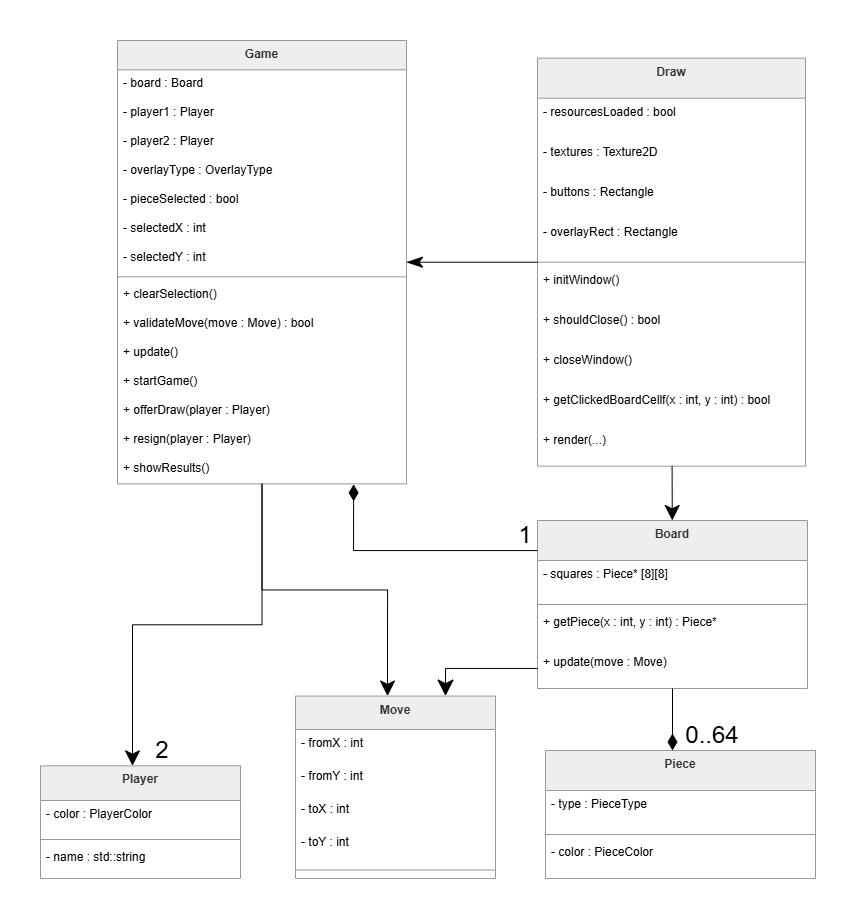

The diagram above was exported from draw.io. Its source (the exported page's mxGraphModel, read from the mxfile embedded in the PNG):
<mxGraphModel dx="2514" dy="921" grid="1" gridSize="10" guides="1" tooltips="1" connect="1" arrows="1" fold="1" page="1" pageScale="1" pageWidth="850" pageHeight="1100" math="0" shadow="0">
  <root>
    <mxCell id="0" />
    <mxCell id="1" parent="0" />
    <mxCell id="3sajSe_7on0tk5VpbGPd-1" parent="1" style="swimlane;fontStyle=1;align=center;verticalAlign=top;childLayout=stackLayout;horizontal=1;startSize=29.333333333333332;horizontalStack=0;resizeParent=1;resizeParentMax=0;resizeLast=0;collapsible=0;marginBottom=0;fillColor=light-dark(#eeeeee,#1f2020);strokeColor=light-dark(#999999,#cccccc);fontColor=light-dark(#333333,#cccccc);" value="Game" vertex="1">
      <mxGeometry height="443.3333333333333" width="289" x="-735" y="120" as="geometry" />
    </mxCell>
    <mxCell id="3sajSe_7on0tk5VpbGPd-2" parent="3sajSe_7on0tk5VpbGPd-1" style="text;strokeColor=none;fillColor=none;align=left;verticalAlign=top;spacingLeft=4;spacingRight=4;overflow=hidden;rotatable=0;points=[[0,0.5],[1,0.5]];portConstraint=eastwest;" value="- board : Board" vertex="1">
      <mxGeometry height="29" width="289" y="29.333333333333332" as="geometry" />
    </mxCell>
    <mxCell id="w784dHerPFDMyJjzwSmU-2" parent="3sajSe_7on0tk5VpbGPd-1" style="text;strokeColor=none;fillColor=none;align=left;verticalAlign=top;spacingLeft=4;spacingRight=4;overflow=hidden;rotatable=0;points=[[0,0.5],[1,0.5]];portConstraint=eastwest;" value="- player1 : Player" vertex="1">
      <mxGeometry height="29" width="289" y="58.33333333333333" as="geometry" />
    </mxCell>
    <mxCell id="w784dHerPFDMyJjzwSmU-3" parent="3sajSe_7on0tk5VpbGPd-1" style="text;strokeColor=none;fillColor=none;align=left;verticalAlign=top;spacingLeft=4;spacingRight=4;overflow=hidden;rotatable=0;points=[[0,0.5],[1,0.5]];portConstraint=eastwest;" value="- player2 : Player" vertex="1">
      <mxGeometry height="29" width="289" y="87.33333333333333" as="geometry" />
    </mxCell>
    <mxCell id="w784dHerPFDMyJjzwSmU-4" parent="3sajSe_7on0tk5VpbGPd-1" style="text;strokeColor=none;fillColor=none;align=left;verticalAlign=top;spacingLeft=4;spacingRight=4;overflow=hidden;rotatable=0;points=[[0,0.5],[1,0.5]];portConstraint=eastwest;" value="- overlayType : OverlayType" vertex="1">
      <mxGeometry height="29" width="289" y="116.33333333333333" as="geometry" />
    </mxCell>
    <mxCell id="w784dHerPFDMyJjzwSmU-12" parent="3sajSe_7on0tk5VpbGPd-1" style="text;strokeColor=none;fillColor=none;align=left;verticalAlign=top;spacingLeft=4;spacingRight=4;overflow=hidden;rotatable=0;points=[[0,0.5],[1,0.5]];portConstraint=eastwest;" value="- pieceSelected : bool" vertex="1">
      <mxGeometry height="29" width="289" y="145.33333333333331" as="geometry" />
    </mxCell>
    <mxCell id="w784dHerPFDMyJjzwSmU-13" parent="3sajSe_7on0tk5VpbGPd-1" style="text;strokeColor=none;fillColor=none;align=left;verticalAlign=top;spacingLeft=4;spacingRight=4;overflow=hidden;rotatable=0;points=[[0,0.5],[1,0.5]];portConstraint=eastwest;" value="- selectedX : int" vertex="1">
      <mxGeometry height="29" width="289" y="174.33333333333331" as="geometry" />
    </mxCell>
    <mxCell id="w784dHerPFDMyJjzwSmU-14" parent="3sajSe_7on0tk5VpbGPd-1" style="text;strokeColor=none;fillColor=none;align=left;verticalAlign=top;spacingLeft=4;spacingRight=4;overflow=hidden;rotatable=0;points=[[0,0.5],[1,0.5]];portConstraint=eastwest;" value="- selectedY : int" vertex="1">
      <mxGeometry height="29" width="289" y="203.33333333333331" as="geometry" />
    </mxCell>
    <mxCell id="3sajSe_7on0tk5VpbGPd-6" parent="3sajSe_7on0tk5VpbGPd-1" style="line;strokeWidth=1;fillColor=none;align=left;verticalAlign=middle;spacingTop=-1;spacingLeft=3;spacingRight=3;rotatable=0;labelPosition=right;points=[];portConstraint=eastwest;strokeColor=inherit;" vertex="1">
      <mxGeometry height="8" width="289" y="232.33333333333331" as="geometry" />
    </mxCell>
    <mxCell id="3sajSe_7on0tk5VpbGPd-7" parent="3sajSe_7on0tk5VpbGPd-1" style="text;strokeColor=none;fillColor=none;align=left;verticalAlign=top;spacingLeft=4;spacingRight=4;overflow=hidden;rotatable=0;points=[[0,0.5],[1,0.5]];portConstraint=eastwest;" value="+ clearSelection()" vertex="1">
      <mxGeometry height="29" width="289" y="240.33333333333331" as="geometry" />
    </mxCell>
    <mxCell id="w784dHerPFDMyJjzwSmU-15" parent="3sajSe_7on0tk5VpbGPd-1" style="text;strokeColor=none;fillColor=none;align=left;verticalAlign=top;spacingLeft=4;spacingRight=4;overflow=hidden;rotatable=0;points=[[0,0.5],[1,0.5]];portConstraint=eastwest;" value="+ validateMove(move : Move) : bool" vertex="1">
      <mxGeometry height="29" width="289" y="269.3333333333333" as="geometry" />
    </mxCell>
    <mxCell id="w784dHerPFDMyJjzwSmU-16" parent="3sajSe_7on0tk5VpbGPd-1" style="text;strokeColor=none;fillColor=none;align=left;verticalAlign=top;spacingLeft=4;spacingRight=4;overflow=hidden;rotatable=0;points=[[0,0.5],[1,0.5]];portConstraint=eastwest;" value="+ update()" vertex="1">
      <mxGeometry height="29" width="289" y="298.3333333333333" as="geometry" />
    </mxCell>
    <mxCell id="w784dHerPFDMyJjzwSmU-17" parent="3sajSe_7on0tk5VpbGPd-1" style="text;strokeColor=none;fillColor=none;align=left;verticalAlign=top;spacingLeft=4;spacingRight=4;overflow=hidden;rotatable=0;points=[[0,0.5],[1,0.5]];portConstraint=eastwest;" value="+ startGame()" vertex="1">
      <mxGeometry height="29" width="289" y="327.3333333333333" as="geometry" />
    </mxCell>
    <mxCell id="w784dHerPFDMyJjzwSmU-19" parent="3sajSe_7on0tk5VpbGPd-1" style="text;strokeColor=none;fillColor=none;align=left;verticalAlign=top;spacingLeft=4;spacingRight=4;overflow=hidden;rotatable=0;points=[[0,0.5],[1,0.5]];portConstraint=eastwest;" value="+ offerDraw(player : Player)" vertex="1">
      <mxGeometry height="29" width="289" y="356.3333333333333" as="geometry" />
    </mxCell>
    <mxCell id="w784dHerPFDMyJjzwSmU-18" parent="3sajSe_7on0tk5VpbGPd-1" style="text;strokeColor=none;fillColor=none;align=left;verticalAlign=top;spacingLeft=4;spacingRight=4;overflow=hidden;rotatable=0;points=[[0,0.5],[1,0.5]];portConstraint=eastwest;" value="+ resign(player : Player)" vertex="1">
      <mxGeometry height="29" width="289" y="385.3333333333333" as="geometry" />
    </mxCell>
    <mxCell id="w784dHerPFDMyJjzwSmU-20" parent="3sajSe_7on0tk5VpbGPd-1" style="text;strokeColor=none;fillColor=none;align=left;verticalAlign=top;spacingLeft=4;spacingRight=4;overflow=hidden;rotatable=0;points=[[0,0.5],[1,0.5]];portConstraint=eastwest;" value="+ showResults()" vertex="1">
      <mxGeometry height="29" width="289" y="414.3333333333333" as="geometry" />
    </mxCell>
    <mxCell id="3sajSe_7on0tk5VpbGPd-14" parent="1" style="swimlane;fontStyle=1;align=center;verticalAlign=top;childLayout=stackLayout;horizontal=1;startSize=34.666666666666664;horizontalStack=0;resizeParent=1;resizeParentMax=0;resizeLast=0;collapsible=0;marginBottom=0;fillColor=light-dark(#eeeeee,#1f2020);strokeColor=light-dark(#999999,#cccccc);fontColor=light-dark(#333333,#cccccc);" value="Player" vertex="1">
      <mxGeometry height="112.66666666666666" width="200" x="-812" y="845.33" as="geometry" />
    </mxCell>
    <mxCell id="w784dHerPFDMyJjzwSmU-22" parent="3sajSe_7on0tk5VpbGPd-14" style="text;strokeColor=none;fillColor=none;align=left;verticalAlign=top;spacingLeft=4;spacingRight=4;overflow=hidden;rotatable=0;points=[[0,0.5],[1,0.5]];portConstraint=eastwest;" value="- color : PlayerColor" vertex="1">
      <mxGeometry height="35" width="200" y="34.666666666666664" as="geometry" />
    </mxCell>
    <mxCell id="3sajSe_7on0tk5VpbGPd-17" parent="3sajSe_7on0tk5VpbGPd-14" style="line;strokeWidth=1;fillColor=none;align=left;verticalAlign=middle;spacingTop=-1;spacingLeft=3;spacingRight=3;rotatable=0;labelPosition=right;points=[];portConstraint=eastwest;strokeColor=inherit;" vertex="1">
      <mxGeometry height="8" width="200" y="69.66666666666666" as="geometry" />
    </mxCell>
    <mxCell id="3sajSe_7on0tk5VpbGPd-15" parent="3sajSe_7on0tk5VpbGPd-14" style="text;strokeColor=none;fillColor=none;align=left;verticalAlign=top;spacingLeft=4;spacingRight=4;overflow=hidden;rotatable=0;points=[[0,0.5],[1,0.5]];portConstraint=eastwest;" value="- name : std::string" vertex="1">
      <mxGeometry height="35" width="200" y="77.66666666666666" as="geometry" />
    </mxCell>
    <mxCell id="3sajSe_7on0tk5VpbGPd-21" parent="1" style="swimlane;fontStyle=1;align=center;verticalAlign=top;childLayout=stackLayout;horizontal=1;startSize=40;horizontalStack=0;resizeParent=1;resizeParentMax=0;resizeLast=0;collapsible=0;marginBottom=0;fillColor=light-dark(#eeeeee,#1f2020);strokeColor=light-dark(#999999,#cccccc);fontColor=light-dark(#333333,#cccccc);" value="Board" vertex="1">
      <mxGeometry height="168" width="270" x="-315" y="600" as="geometry" />
    </mxCell>
    <mxCell id="3sajSe_7on0tk5VpbGPd-22" parent="3sajSe_7on0tk5VpbGPd-21" style="text;strokeColor=none;fillColor=none;align=left;verticalAlign=top;spacingLeft=4;spacingRight=4;overflow=hidden;rotatable=0;points=[[0,0.5],[1,0.5]];portConstraint=eastwest;" value="- squares : Piece* [8][8]" vertex="1">
      <mxGeometry height="40" width="270" y="40" as="geometry" />
    </mxCell>
    <mxCell id="3sajSe_7on0tk5VpbGPd-23" parent="3sajSe_7on0tk5VpbGPd-21" style="line;strokeWidth=1;fillColor=none;align=left;verticalAlign=middle;spacingTop=-1;spacingLeft=3;spacingRight=3;rotatable=0;labelPosition=right;points=[];portConstraint=eastwest;strokeColor=inherit;" vertex="1">
      <mxGeometry height="8" width="270" y="80" as="geometry" />
    </mxCell>
    <mxCell id="3sajSe_7on0tk5VpbGPd-24" parent="3sajSe_7on0tk5VpbGPd-21" style="text;strokeColor=none;fillColor=none;align=left;verticalAlign=top;spacingLeft=4;spacingRight=4;overflow=hidden;rotatable=0;points=[[0,0.5],[1,0.5]];portConstraint=eastwest;" value="+ getPiece(x : int, y : int) : Piece*" vertex="1">
      <mxGeometry height="40" width="270" y="88" as="geometry" />
    </mxCell>
    <mxCell id="w784dHerPFDMyJjzwSmU-21" parent="3sajSe_7on0tk5VpbGPd-21" style="text;strokeColor=none;fillColor=none;align=left;verticalAlign=top;spacingLeft=4;spacingRight=4;overflow=hidden;rotatable=0;points=[[0,0.5],[1,0.5]];portConstraint=eastwest;" value="+ update(move : Move)" vertex="1">
      <mxGeometry height="40" width="270" y="128" as="geometry" />
    </mxCell>
    <mxCell id="3sajSe_7on0tk5VpbGPd-26" parent="1" style="swimlane;fontStyle=1;align=center;verticalAlign=top;childLayout=stackLayout;horizontal=1;startSize=40;horizontalStack=0;resizeParent=1;resizeParentMax=0;resizeLast=0;collapsible=0;marginBottom=0;fillColor=light-dark(#eeeeee,#1f2020);strokeColor=light-dark(#999999,#cccccc);fontColor=light-dark(#333333,#cccccc);" value="Piece" vertex="1">
      <mxGeometry height="128" width="270" x="-307" y="830" as="geometry" />
    </mxCell>
    <mxCell id="w784dHerPFDMyJjzwSmU-26" parent="3sajSe_7on0tk5VpbGPd-26" style="text;strokeColor=none;fillColor=none;align=left;verticalAlign=top;spacingLeft=4;spacingRight=4;overflow=hidden;rotatable=0;points=[[0,0.5],[1,0.5]];portConstraint=eastwest;" value="- type : PieceType" vertex="1">
      <mxGeometry height="40" width="270" y="40" as="geometry" />
    </mxCell>
    <mxCell id="3sajSe_7on0tk5VpbGPd-29" parent="3sajSe_7on0tk5VpbGPd-26" style="line;strokeWidth=1;fillColor=none;align=left;verticalAlign=middle;spacingTop=-1;spacingLeft=3;spacingRight=3;rotatable=0;labelPosition=right;points=[];portConstraint=eastwest;strokeColor=inherit;" vertex="1">
      <mxGeometry height="8" width="270" y="80" as="geometry" />
    </mxCell>
    <mxCell id="3sajSe_7on0tk5VpbGPd-27" parent="3sajSe_7on0tk5VpbGPd-26" style="text;strokeColor=none;fillColor=none;align=left;verticalAlign=top;spacingLeft=4;spacingRight=4;overflow=hidden;rotatable=0;points=[[0,0.5],[1,0.5]];portConstraint=eastwest;" value="- color : PieceColor" vertex="1">
      <mxGeometry height="40" width="270" y="88" as="geometry" />
    </mxCell>
    <mxCell id="3sajSe_7on0tk5VpbGPd-31" parent="1" style="swimlane;fontStyle=1;align=center;verticalAlign=top;childLayout=stackLayout;horizontal=1;startSize=33.45454545454545;horizontalStack=0;resizeParent=1;resizeParentMax=0;resizeLast=0;collapsible=0;marginBottom=0;fillColor=light-dark(#eeeeee,#1f2020);strokeColor=light-dark(#999999,#cccccc);fontColor=light-dark(#333333,#cccccc);" value="Move" vertex="1">
      <mxGeometry height="182.45454545454544" width="200" x="-557" y="775.5500000000001" as="geometry" />
    </mxCell>
    <mxCell id="3sajSe_7on0tk5VpbGPd-32" parent="3sajSe_7on0tk5VpbGPd-31" style="text;strokeColor=none;fillColor=none;align=left;verticalAlign=top;spacingLeft=4;spacingRight=4;overflow=hidden;rotatable=0;points=[[0,0.5],[1,0.5]];portConstraint=eastwest;" value="- fromX : int" vertex="1">
      <mxGeometry height="33" width="200" y="33.45454545454545" as="geometry" />
    </mxCell>
    <mxCell id="w784dHerPFDMyJjzwSmU-23" parent="3sajSe_7on0tk5VpbGPd-31" style="text;strokeColor=none;fillColor=none;align=left;verticalAlign=top;spacingLeft=4;spacingRight=4;overflow=hidden;rotatable=0;points=[[0,0.5],[1,0.5]];portConstraint=eastwest;" value="- fromY : int" vertex="1">
      <mxGeometry height="33" width="200" y="66.45454545454545" as="geometry" />
    </mxCell>
    <mxCell id="w784dHerPFDMyJjzwSmU-24" parent="3sajSe_7on0tk5VpbGPd-31" style="text;strokeColor=none;fillColor=none;align=left;verticalAlign=top;spacingLeft=4;spacingRight=4;overflow=hidden;rotatable=0;points=[[0,0.5],[1,0.5]];portConstraint=eastwest;" value="- toX : int" vertex="1">
      <mxGeometry height="33" width="200" y="99.45454545454545" as="geometry" />
    </mxCell>
    <mxCell id="w784dHerPFDMyJjzwSmU-25" parent="3sajSe_7on0tk5VpbGPd-31" style="text;strokeColor=none;fillColor=none;align=left;verticalAlign=top;spacingLeft=4;spacingRight=4;overflow=hidden;rotatable=0;points=[[0,0.5],[1,0.5]];portConstraint=eastwest;" value="- toY : int" vertex="1">
      <mxGeometry height="33" width="200" y="132.45454545454544" as="geometry" />
    </mxCell>
    <mxCell id="3sajSe_7on0tk5VpbGPd-36" parent="3sajSe_7on0tk5VpbGPd-31" style="line;strokeWidth=1;fillColor=none;align=left;verticalAlign=middle;spacingTop=-1;spacingLeft=3;spacingRight=3;rotatable=0;labelPosition=right;points=[];portConstraint=eastwest;strokeColor=inherit;" vertex="1">
      <mxGeometry height="17" width="200" y="165.45454545454544" as="geometry" />
    </mxCell>
    <mxCell id="w784dHerPFDMyJjzwSmU-27" parent="1" style="swimlane;fontStyle=1;align=center;verticalAlign=top;childLayout=stackLayout;horizontal=1;startSize=40;horizontalStack=0;resizeParent=1;resizeParentMax=0;resizeLast=0;collapsible=0;marginBottom=0;fillColor=light-dark(#eeeeee,#1f2020);strokeColor=light-dark(#999999,#cccccc);fontColor=light-dark(#333333,#cccccc);" value="Draw" vertex="1">
      <mxGeometry height="408" width="268" x="-315" y="137.67000000000002" as="geometry" />
    </mxCell>
    <mxCell id="w784dHerPFDMyJjzwSmU-28" parent="w784dHerPFDMyJjzwSmU-27" style="text;strokeColor=none;fillColor=none;align=left;verticalAlign=top;spacingLeft=4;spacingRight=4;overflow=hidden;rotatable=0;points=[[0,0.5],[1,0.5]];portConstraint=eastwest;" value="- resourcesLoaded : bool" vertex="1">
      <mxGeometry height="40" width="268" y="40" as="geometry" />
    </mxCell>
    <mxCell id="w784dHerPFDMyJjzwSmU-32" parent="w784dHerPFDMyJjzwSmU-27" style="text;strokeColor=none;fillColor=none;align=left;verticalAlign=top;spacingLeft=4;spacingRight=4;overflow=hidden;rotatable=0;points=[[0,0.5],[1,0.5]];portConstraint=eastwest;" value="- textures : Texture2D" vertex="1">
      <mxGeometry height="40" width="268" y="80" as="geometry" />
    </mxCell>
    <mxCell id="w784dHerPFDMyJjzwSmU-33" parent="w784dHerPFDMyJjzwSmU-27" style="text;strokeColor=none;fillColor=none;align=left;verticalAlign=top;spacingLeft=4;spacingRight=4;overflow=hidden;rotatable=0;points=[[0,0.5],[1,0.5]];portConstraint=eastwest;" value="- buttons : Rectangle" vertex="1">
      <mxGeometry height="40" width="268" y="120" as="geometry" />
    </mxCell>
    <mxCell id="w784dHerPFDMyJjzwSmU-34" parent="w784dHerPFDMyJjzwSmU-27" style="text;strokeColor=none;fillColor=none;align=left;verticalAlign=top;spacingLeft=4;spacingRight=4;overflow=hidden;rotatable=0;points=[[0,0.5],[1,0.5]];portConstraint=eastwest;" value="- overlayRect : Rectangle" vertex="1">
      <mxGeometry height="40" width="268" y="160" as="geometry" />
    </mxCell>
    <mxCell id="w784dHerPFDMyJjzwSmU-29" parent="w784dHerPFDMyJjzwSmU-27" style="line;strokeWidth=1;fillColor=none;align=left;verticalAlign=middle;spacingTop=-1;spacingLeft=3;spacingRight=3;rotatable=0;labelPosition=right;points=[];portConstraint=eastwest;strokeColor=inherit;" vertex="1">
      <mxGeometry height="8" width="268" y="200" as="geometry" />
    </mxCell>
    <mxCell id="w784dHerPFDMyJjzwSmU-30" parent="w784dHerPFDMyJjzwSmU-27" style="text;strokeColor=none;fillColor=none;align=left;verticalAlign=top;spacingLeft=4;spacingRight=4;overflow=hidden;rotatable=0;points=[[0,0.5],[1,0.5]];portConstraint=eastwest;" value="+ initWindow()" vertex="1">
      <mxGeometry height="40" width="268" y="208" as="geometry" />
    </mxCell>
    <mxCell id="w784dHerPFDMyJjzwSmU-31" parent="w784dHerPFDMyJjzwSmU-27" style="text;strokeColor=none;fillColor=none;align=left;verticalAlign=top;spacingLeft=4;spacingRight=4;overflow=hidden;rotatable=0;points=[[0,0.5],[1,0.5]];portConstraint=eastwest;" value="+ shouldClose() : bool" vertex="1">
      <mxGeometry height="40" width="268" y="248" as="geometry" />
    </mxCell>
    <mxCell id="w784dHerPFDMyJjzwSmU-35" parent="w784dHerPFDMyJjzwSmU-27" style="text;strokeColor=none;fillColor=none;align=left;verticalAlign=top;spacingLeft=4;spacingRight=4;overflow=hidden;rotatable=0;points=[[0,0.5],[1,0.5]];portConstraint=eastwest;" value="+ closeWindow()" vertex="1">
      <mxGeometry height="40" width="268" y="288" as="geometry" />
    </mxCell>
    <mxCell id="w784dHerPFDMyJjzwSmU-36" parent="w784dHerPFDMyJjzwSmU-27" style="text;strokeColor=none;fillColor=none;align=left;verticalAlign=top;spacingLeft=4;spacingRight=4;overflow=hidden;rotatable=0;points=[[0,0.5],[1,0.5]];portConstraint=eastwest;" value="+ getClickedBoardCellf(x : int, y : int) : bool" vertex="1">
      <mxGeometry height="40" width="268" y="328" as="geometry" />
    </mxCell>
    <mxCell id="w784dHerPFDMyJjzwSmU-37" parent="w784dHerPFDMyJjzwSmU-27" style="text;strokeColor=none;fillColor=none;align=left;verticalAlign=top;spacingLeft=4;spacingRight=4;overflow=hidden;rotatable=0;points=[[0,0.5],[1,0.5]];portConstraint=eastwest;" value="+ render(...)" vertex="1">
      <mxGeometry height="40" width="268" y="368" as="geometry" />
    </mxCell>
    <mxCell id="3sajSe_7on0tk5VpbGPd-48" edge="1" parent="1" source="w784dHerPFDMyJjzwSmU-20" style="startArrow=diamondThin;startSize=14;startFill=1;endArrow=none;rounded=0;fontSize=12;edgeStyle=orthogonalEdgeStyle;exitX=0.817;exitY=1.017;exitDx=0;exitDy=0;exitPerimeter=0;" value="">
      <mxGeometry relative="1" as="geometry">
        <Array as="points">
          <mxPoint x="-499" y="630" />
          <mxPoint x="-315" y="630" />
        </Array>
        <mxPoint x="-516" y="565" as="sourcePoint" />
        <mxPoint x="-316" y="630" as="targetPoint" />
      </mxGeometry>
    </mxCell>
    <mxCell id="-T8OIPJDceKJlBXTT0_y-1" edge="1" parent="1" style="startArrow=classic;startSize=13;startFill=1;endArrow=none;rounded=0;fontSize=12;exitX=0.5;exitY=0;exitDx=0;exitDy=0;edgeStyle=orthogonalEdgeStyle;" target="3sajSe_7on0tk5VpbGPd-1" value="">
      <mxGeometry relative="1" as="geometry">
        <mxPoint x="-720" y="845.3300000000002" as="sourcePoint" />
        <mxPoint x="-420" y="530" as="targetPoint" />
      </mxGeometry>
    </mxCell>
    <mxCell id="-T8OIPJDceKJlBXTT0_y-2" edge="1" parent="1" style="startArrow=classic;startSize=13;startFill=1;endArrow=none;rounded=0;fontSize=12;exitX=0.5;exitY=0;exitDx=0;exitDy=0;edgeStyle=orthogonalEdgeStyle;" target="3sajSe_7on0tk5VpbGPd-1" value="">
      <mxGeometry relative="1" as="geometry">
        <mxPoint x="-465" y="775.55" as="sourcePoint" />
        <mxPoint x="-535" y="570" as="targetPoint" />
      </mxGeometry>
    </mxCell>
    <mxCell id="-T8OIPJDceKJlBXTT0_y-3" edge="1" parent="1" style="startArrow=diamondThin;startSize=14;startFill=1;endArrow=none;rounded=0;fontSize=12;edgeStyle=orthogonalEdgeStyle;" target="3sajSe_7on0tk5VpbGPd-21" value="">
      <mxGeometry relative="1" as="geometry">
        <mxPoint x="-180" y="830" as="sourcePoint" />
        <mxPoint x="-421" y="768" as="targetPoint" />
      </mxGeometry>
    </mxCell>
    <mxCell id="-T8OIPJDceKJlBXTT0_y-4" edge="1" parent="1" source="3sajSe_7on0tk5VpbGPd-1" style="startArrow=classicThin;startSize=14;startFill=1;endArrow=none;rounded=0;fontSize=12;edgeStyle=orthogonalEdgeStyle;curved=0;" target="w784dHerPFDMyJjzwSmU-27" value="">
      <mxGeometry relative="1" as="geometry">
        <mxPoint x="-285.0000000000002" y="762.155090909091" as="sourcePoint" />
        <mxPoint x="235.80399999999997" y="782.4500000000002" as="targetPoint" />
      </mxGeometry>
    </mxCell>
    <mxCell id="-T8OIPJDceKJlBXTT0_y-6" edge="1" parent="1" source="3sajSe_7on0tk5VpbGPd-21" style="curved=1;startArrow=classic;startSize=13;startFill=1;endArrow=none;rounded=0;fontSize=12;" target="w784dHerPFDMyJjzwSmU-27" value="">
      <mxGeometry relative="1" as="geometry">
        <Array as="points" />
        <mxPoint x="-205" y="420" as="sourcePoint" />
        <mxPoint x="-74" y="465" as="targetPoint" />
      </mxGeometry>
    </mxCell>
    <mxCell id="-T8OIPJDceKJlBXTT0_y-7" parent="1" style="text;html=1;whiteSpace=wrap;strokeColor=none;fillColor=none;align=center;verticalAlign=middle;rounded=0;" value="&lt;span style=&quot;font-size: 24px;&quot;&gt;2&lt;/span&gt;" vertex="1">
      <mxGeometry height="30" width="60" x="-720" y="815.33" as="geometry" />
    </mxCell>
    <mxCell id="-T8OIPJDceKJlBXTT0_y-8" parent="1" style="text;html=1;whiteSpace=wrap;strokeColor=none;fillColor=none;align=center;verticalAlign=middle;rounded=0;" value="&lt;span style=&quot;font-size: 24px;&quot;&gt;0..64&lt;/span&gt;" vertex="1">
      <mxGeometry height="30" width="60" x="-170" y="800" as="geometry" />
    </mxCell>
    <mxCell id="-T8OIPJDceKJlBXTT0_y-11" parent="1" style="text;html=1;whiteSpace=wrap;strokeColor=none;fillColor=none;align=center;verticalAlign=middle;rounded=0;" value="&lt;span style=&quot;font-size: 24px;&quot;&gt;1&lt;/span&gt;" vertex="1">
      <mxGeometry height="30" width="60" x="-357" y="600" as="geometry" />
    </mxCell>
    <mxCell id="-T8OIPJDceKJlBXTT0_y-14" edge="1" parent="1" source="3sajSe_7on0tk5VpbGPd-31" style="startArrow=classic;startSize=14;startFill=1;endArrow=none;rounded=0;fontSize=12;edgeStyle=orthogonalEdgeStyle;exitX=0.75;exitY=0;exitDx=0;exitDy=0;" target="w784dHerPFDMyJjzwSmU-21" value="">
      <mxGeometry relative="1" as="geometry">
        <mxPoint x="-465" y="775.55" as="sourcePoint" />
        <mxPoint x="-187" y="790" as="targetPoint" />
      </mxGeometry>
    </mxCell>
  </root>
</mxGraphModel>